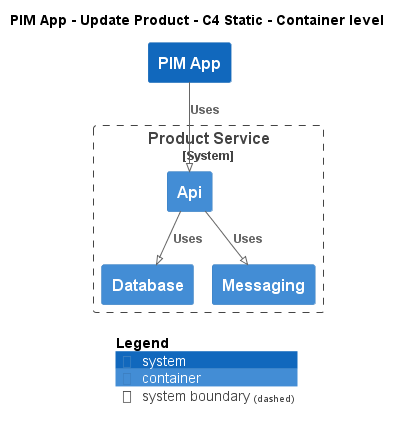

The diagram above was rendered by PlantUML. Its source (embedded in the PNG):
@startuml
!pragma layout smetana
!include ..\..\..\..\..\.c4s\C4_Container.puml

AddElementTag("c4interflow:lifecycle:new", $bgColor=green, $fontColor=#ffffff, $borderColor=green, $shadowing="False")
AddElementTag("c4interflow:lifecycle:changed", $bgColor=orange, $fontColor=#ffffff, $borderColor=orange, $shadowing="False")
AddElementTag("c4interflow:lifecycle:removed", $bgColor=red, $fontColor=#ffffff, $borderColor=red, $shadowing="False")

AddRelTag("c4interflow:lifecycle:new", $textColor=green, $lineColor=green)
AddRelTag("c4interflow:lifecycle:changed", $textColor=orange, $lineColor=orange)
AddRelTag("c4interflow:lifecycle:removed", $textColor=red, $lineColor=red)

SHOW_PERSON_PORTRAIT()
LAYOUT_TOP_DOWN()

skinparam linetype polyline

title PIM App - Update Product - C4 Static - Container level

System(ECommercePlatform.SoftwareSystems.PIMApp, "PIM App", "")

System_Boundary(ECommercePlatform.SoftwareSystems.ProductService, "Product Service") {
    Container(ECommercePlatform.SoftwareSystems.ProductService.Containers.Api, "Api", "", "")
    Container(ECommercePlatform.SoftwareSystems.ProductService.Containers.Database, "Database", "", "")
    Container(ECommercePlatform.SoftwareSystems.ProductService.Containers.Messaging, "Messaging", "", "")
}

Rel(ECommercePlatform.SoftwareSystems.PIMApp, ECommercePlatform.SoftwareSystems.ProductService.Containers.Api, "Uses")
Rel(ECommercePlatform.SoftwareSystems.ProductService.Containers.Api, ECommercePlatform.SoftwareSystems.ProductService.Containers.Database, "Uses")
Rel(ECommercePlatform.SoftwareSystems.ProductService.Containers.Api, ECommercePlatform.SoftwareSystems.ProductService.Containers.Messaging, "Uses")


SHOW_LEGEND()
@enduml